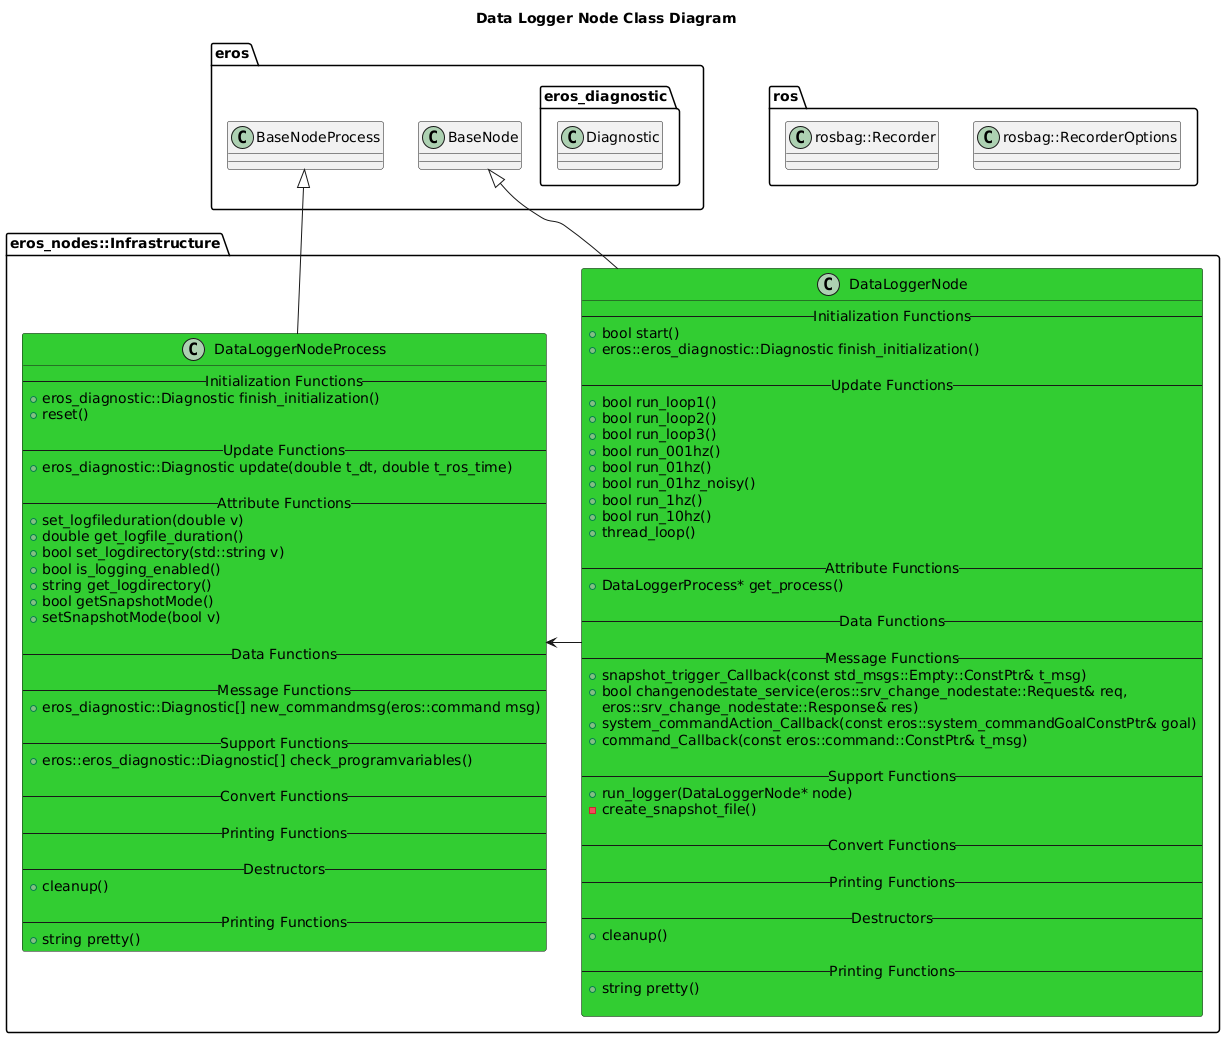

The diagram above was rendered by PlantUML. Its source (embedded in the PNG):
@startuml
title Data Logger Node Class Diagram
package ros {
    class rosbag::RecorderOptions
    class rosbag::Recorder
}
package eros {
    class BaseNode
    class BaseNodeProcess
    namespace eros_diagnostic {
        class Diagnostic
    }
}
namespace eros_nodes::Infrastructure {
    class DataLoggerNode #LimeGreen {
        -- Initialization Functions --
        +bool start()
        +eros::eros_diagnostic::Diagnostic finish_initialization()

        -- Update Functions --
        +bool run_loop1()
        +bool run_loop2()
        +bool run_loop3()
        +bool run_001hz()
        +bool run_01hz()
        +bool run_01hz_noisy()
        +bool run_1hz()
        +bool run_10hz()
        +thread_loop()

        -- Attribute Functions --
        +DataLoggerProcess* get_process()

        -- Data Functions --

        -- Message Functions --
        +snapshot_trigger_Callback(const std_msgs::Empty::ConstPtr& t_msg)
        +bool changenodestate_service(eros::srv_change_nodestate::Request& req,
                                    eros::srv_change_nodestate::Response& res)
        +system_commandAction_Callback(const eros::system_commandGoalConstPtr& goal)
        +command_Callback(const eros::command::ConstPtr& t_msg)

        -- Support Functions --
        +run_logger(DataLoggerNode* node)
        -create_snapshot_file()

        -- Convert Functions --
        
        -- Printing Functions --

        -- Destructors --
        +cleanup()

        -- Printing Functions --
        +string pretty()

    }
    class DataLoggerNodeProcess #LimeGreen {
        -- Initialization Functions --
        +eros_diagnostic::Diagnostic finish_initialization()
        +reset()

        -- Update Functions --
        +eros_diagnostic::Diagnostic update(double t_dt, double t_ros_time)

        -- Attribute Functions --
        +set_logfileduration(double v)
        +double get_logfile_duration()
        +bool set_logdirectory(std::string v)
        +bool is_logging_enabled()
        +string get_logdirectory() 
        +bool getSnapshotMode()
        +setSnapshotMode(bool v) 

        -- Data Functions --

        -- Message Functions --
        +eros_diagnostic::Diagnostic[] new_commandmsg(eros::command msg)

        -- Support Functions --
        +eros::eros_diagnostic::Diagnostic[] check_programvariables()

        -- Convert Functions --
        
        -- Printing Functions --

        -- Destructors --
        +cleanup()

        -- Printing Functions --
        +string pretty()
    }

    BaseNode <|-- DataLoggerNode
    BaseNodeProcess <|-- DataLoggerNodeProcess
    DataLoggerNode -> DataLoggerNodeProcess 



}

@enduml